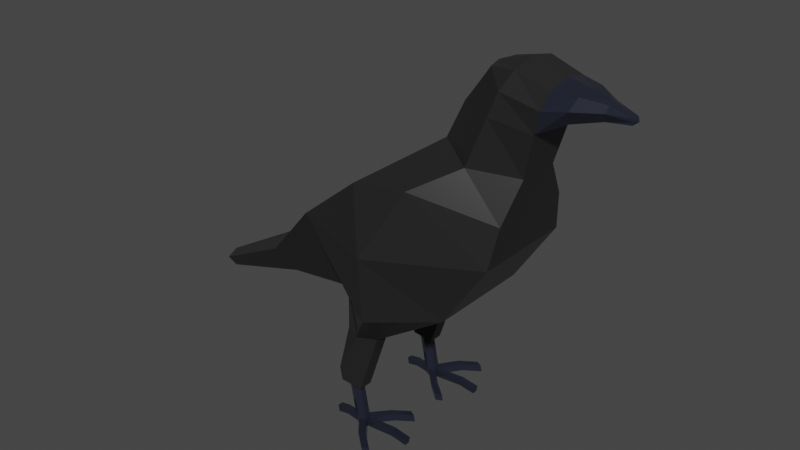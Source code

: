 # Source: crowmodel.blend  (saved by Blender 3.5.10; exported with 4.5.12 LTS)
import bpy
from mathutils import Matrix  # noqa: F401  (used for matrix-valued properties, if any)

bpy.ops.wm.read_factory_settings(use_empty=True)
scene = bpy.context.scene
scene.name = 'Scene'

# ---- collections
col_collection = bpy.data.collections.new('Collection'); scene.collection.children.link(col_collection)

# ---- materials (node trees are filled in below, after node groups)
mat_crowbase = bpy.data.materials.new('CrowBase')
mat_crowbase.alpha_threshold = 0.0
mat_crowbase.use_transparent_shadow = False
mat_crowbase.roughness = 0.5
mat_crowbase.line_color = (0.0, 0.0, 0.0, 1.0)
mat_crowaccent = bpy.data.materials.new('CrowAccent')
mat_crowaccent.use_transparent_shadow = False

# ---- material node trees
mat_crowbase.use_nodes = True; mat_crowbase.node_tree.nodes.clear()
_N = mat_crowbase.node_tree.nodes; _L = mat_crowbase.node_tree.links
n0 = _N.new('ShaderNodeOutputMaterial'); n0.name = 'Material Output'; n0.location = (300, 300)
n1 = _N.new('ShaderNodeBsdfPrincipled'); n1.name = 'Principled BSDF'; n1.location = (10, 300)
n1.distribution = 'GGX'
n1.subsurface_method = 'RANDOM_WALK_SKIN'
n1.inputs[0].default_value = (0.02038, 0.02038, 0.02038, 1.0)
n1.inputs[2].default_value = 0.2617
n1.inputs[3].default_value = 1.45
n1.inputs[13].default_value = 0.2202
n1.inputs[27].default_value = (0.0, 0.0, 0.0, 1.0)
n1.inputs[28].default_value = 1.0
_L.new(n1.outputs[0], n0.inputs[0])
n0.is_active_output = True
mat_crowaccent.use_nodes = True; mat_crowaccent.node_tree.nodes.clear()
_N = mat_crowaccent.node_tree.nodes; _L = mat_crowaccent.node_tree.links
n0 = _N.new('ShaderNodeBsdfPrincipled'); n0.name = 'Principled BSDF'; n0.location = (10, 300)
n0.distribution = 'GGX'
n0.subsurface_method = 'RANDOM_WALK_SKIN'
n0.inputs[0].default_value = (0.01504, 0.01769, 0.02909, 1.0)
n0.inputs[2].default_value = 0.1839
n0.inputs[3].default_value = 1.45
n0.inputs[27].default_value = (0.0, 0.0, 0.0, 1.0)
n0.inputs[28].default_value = 1.0
n1 = _N.new('ShaderNodeOutputMaterial'); n1.name = 'Material Output'; n1.location = (300, 300)
_L.new(n0.outputs[0], n1.inputs[0])
n1.is_active_output = True

# ---- world
world_world = bpy.data.worlds.new('World'); scene.world = world_world
world_world.use_nodes = True; world_world.node_tree.nodes.clear()
_N = world_world.node_tree.nodes; _L = world_world.node_tree.links
n0 = _N.new('ShaderNodeOutputWorld'); n0.name = 'World Output'; n0.location = (300, 300)
n1 = _N.new('ShaderNodeBackground'); n1.name = 'Background'; n1.location = (10, 300)
n1.inputs[0].default_value = (0.05088, 0.05088, 0.05088, 1.0)
_L.new(n1.outputs[0], n0.inputs[0])
n0.is_active_output = True
world_world.color = (0.05088, 0.05088, 0.05088)
world_world.use_sun_shadow = False
world_world.sun_shadow_jitter_overblur = 0.0

# ---- meshes
me_cube = bpy.data.meshes.new('Cube')
me_cube.from_pydata([(0.16, 0.5676, 1.0), (-0.001019, 0.5257, 0.0), (-0.16, 0.5676, 1.0), (-0.1226, 0.5257, 0.0), (-0.1226, 0.4743, 0.0), (0.16, 0.4324, 1.0), (-0.16, 0.4324, 1.0), (-0.001019, 0.4743, 0.0), (-0.7, 0.0, 1.9), (-0.7, 0.5, 1.9), (1.2, 0.4851, 2.0), (1.2, 0.0, 2.0), (0.8, 0.5, 1.4), (0.8, 0.0, 1.4), (-0.4, 0.0, 1.2), (-0.4, 0.3, 1.2), (0.5, 0.0, 2.8), (0.5, 0.1, 2.8), (1.3, 0.2, 2.7), (1.3, 0.0, 2.7), (0.9, 0.0, 3.5), (0.944, 0.1666, 3.5), (1.5, 0.2252, 3.445), (1.5, 0.0, 3.5), (-0.07704, 0.5257, 0.4), (-0.1987, 0.5257, 0.4), (-0.07704, 0.4743, 0.4), (-0.1987, 0.4743, 0.4), (-0.06183, 0.557, 0.0), (0.0, 0.65, 1.0), (-0.06183, 0.443, 0.0), (0.001524, 0.35, 1.0), (0.25, 0.8972, 1.95), (0.25, 0.0, 1.95), (0.2, 0.0, 1.3), (0.2, 0.8, 1.3), (0.9, 0.4, 2.75), (0.9, 0.0, 2.75), (1.2, 0.2402, 3.543), (1.2, 0.0, 3.6), (-0.1379, 0.557, 0.4), (1.25, 0.4068, 2.36), (1.25, 0.0, 2.35), (-0.1, 0.0, 2.35), (-2.235e-08, 0.6512, 2.45), (0.575, 0.7075, 2.565), (0.575, 0.0, 2.35), (1.4, 0.25, 3.1), (1.4, 0.0, 3.1), (0.7, 0.0, 3.15), (0.6702, 0.09896, 3.15), (1.05, 0.35, 3.175), (1.05, 0.0, 3.175), (2.06, 0.03613, 3.326), (2.06, 0.0, 3.326), (2.058, 0.03613, 3.275), (2.058, 0.0, 3.275), (1.621, 0.15, 3.207), (1.848, 0.05, 3.253), (1.848, 0.0, 3.253), (1.621, 0.0, 3.207), (1.689, 0.1611, 3.432), (1.878, 0.05913, 3.386), (1.689, 0.0, 3.453), (1.878, 0.0, 3.406), (1.45, 0.275, 3.3), (0.8, 0.0, 3.325), (1.125, 0.325, 3.387), (1.125, 0.0, 3.387), (1.45, 0.0, 3.3), (0.8104, 0.1347, 3.325), (2.059, 0.03613, 3.301), (2.09, 0.0, 3.301), (1.655, 0.0, 3.33), (1.863, 0.0, 3.329), (1.655, 0.2258, 3.33), (1.863, 0.09294, 3.329), (-0.04, 0.5676, 0.4), (-0.1367, 0.443, 0.4), (-0.2792, 0.5676, 0.5338), (-0.04, 0.4324, 0.4), (-0.2792, 0.4324, 0.5338), (-0.1773, 0.65, 0.4909), (-0.1742, 0.35, 0.4909), (-1.255, 0.0, 1.381), (-1.255, 0.3579, 1.304), (-1.097, 0.0, 1.013), (-1.097, 0.2526, 1.09), (-2.211, 0.0, 0.8353), (-2.147, 0.1639, 0.8256), (-2.151, 0.0, 0.697), (-2.087, 0.1244, 0.7412), (-0.01302, 0.5257, 0.06312), (-0.1346, 0.5257, 0.06312), (-0.01302, 0.4743, 0.06312), (-0.1346, 0.4743, 0.06312), (-0.07383, 0.557, 0.06312), (-0.07365, 0.443, 0.06312), (0.1284, 0.6951, 0.07722), (0.1404, 0.6951, 0.0141), (0.07956, 0.7264, 0.0141), (0.06756, 0.7264, 0.07722), (0.1372, 0.3173, 0.06993), (0.1492, 0.3173, 0.006807), (0.0884, 0.2859, 0.006807), (0.07658, 0.2859, 0.06993), (0.2785, 0.5257, 0.08718), (0.2785, 0.5257, 0.02406), (0.2785, 0.4743, 0.02406), (0.2785, 0.4743, 0.08718), (0.4478, 0.5257, 0.06226), (0.4373, 0.5257, 1.015e-05), (0.4373, 0.4743, 1.015e-05), (0.4478, 0.4743, 0.06226), (0.2742, 0.2048, 0.06016), (0.2862, 0.2048, -0.002961), (0.2254, 0.1734, -0.002961), (0.2136, 0.1734, 0.06016), (0.2719, 0.8181, 0.06201), (0.2839, 0.8181, -0.001113), (0.223, 0.8494, -0.001113), (0.211, 0.8494, 0.06201), (-0.249, 0.5257, 0.08134), (-0.237, 0.5257, 0.01822), (-0.237, 0.4743, 0.01822), (-0.249, 0.4743, 0.08134), (-0.3549, 0.5257, 0.0612), (-0.3429, 0.5257, -0.001922), (-0.3429, 0.4743, -0.001922), (-0.3549, 0.4743, 0.0612)], [], [(81, 6, 2, 79), (82, 29, 0, 77), (77, 0, 5, 80), (28, 1, 7, 30), (13, 12, 10, 11), (42, 41, 18, 19), (8, 9, 85, 84), (35, 15, 9, 32), (34, 13, 11, 33), (31, 5, 13, 34), (29, 2, 15, 35), (2, 6, 14, 15), (5, 0, 12, 13), (59, 58, 55, 56), (44, 43, 16, 17), (46, 42, 19, 37), (45, 44, 17, 36), (38, 21, 20, 39), (70, 66, 20, 21), (68, 69, 23, 39), (67, 70, 21, 38), (92, 24, 26, 94), (96, 40, 24, 92), (95, 27, 25, 93), (93, 25, 40, 96), (65, 67, 38, 22), (66, 68, 39, 20), (22, 38, 39, 23), (41, 45, 36, 18), (43, 46, 37, 16), (0, 29, 35, 12), (6, 31, 34, 14), (14, 34, 33, 8), (12, 35, 32, 10), (3, 28, 30, 4), (79, 2, 29, 82), (8, 33, 46, 43), (10, 32, 45, 41), (32, 9, 44, 45), (33, 11, 42, 46), (9, 8, 43, 44), (11, 10, 41, 42), (16, 37, 52, 49), (18, 36, 51, 47), (36, 17, 50, 51), (37, 19, 48, 52), (17, 16, 49, 50), (19, 18, 47, 48), (72, 71, 53, 54), (76, 62, 53, 71), (62, 64, 54, 53), (74, 59, 56, 72), (69, 48, 60, 73), (73, 60, 59, 74), (22, 23, 63, 61), (61, 63, 64, 62), (65, 22, 61, 75), (75, 61, 62, 76), (48, 47, 57, 60), (60, 57, 58, 59), (57, 75, 76, 58), (47, 65, 75, 57), (63, 73, 74, 64), (23, 69, 73, 63), (64, 74, 72, 54), (58, 76, 71, 55), (56, 55, 71, 72), (49, 52, 68, 66), (47, 51, 67, 65), (51, 50, 70, 67), (52, 48, 69, 68), (50, 49, 66, 70), (81, 27, 78, 83), (83, 78, 26, 80), (7, 94, 102, 103), (97, 78, 27, 95), (31, 83, 80, 5), (6, 81, 83, 31), (25, 79, 82, 40), (24, 77, 80, 26), (40, 82, 77, 24), (27, 81, 79, 25), (85, 87, 91, 89), (9, 15, 87, 85), (15, 14, 86, 87), (14, 8, 84, 86), (91, 90, 88, 89), (84, 85, 89, 88), (87, 86, 90, 91), (86, 84, 88, 90), (30, 97, 95, 4), (26, 78, 97, 94), (3, 93, 96, 28), (4, 95, 125, 124), (28, 96, 101, 100), (94, 7, 108, 109), (101, 98, 118, 121), (1, 28, 100, 99), (96, 92, 98, 101), (92, 1, 99, 98), (105, 104, 116, 117), (94, 97, 105, 102), (30, 7, 103, 104), (97, 30, 104, 105), (107, 106, 110, 111), (92, 94, 109, 106), (7, 1, 107, 108), (1, 92, 106, 107), (111, 110, 113, 112), (106, 109, 113, 110), (108, 107, 111, 112), (109, 108, 112, 113), (114, 117, 116, 115), (103, 102, 114, 115), (102, 105, 117, 114), (104, 103, 115, 116), (120, 121, 118, 119), (99, 100, 120, 119), (100, 101, 121, 120), (98, 99, 119, 118), (123, 124, 128, 127), (3, 4, 124, 123), (93, 3, 123, 122), (95, 93, 122, 125), (128, 129, 126, 127), (124, 125, 129, 128), (122, 123, 127, 126), (125, 122, 126, 129)])
me_cube.polygons.foreach_set('material_index', [0, 0, 0, 1, 0, 0, 0, 0, 0, 0, 0, 0, 0, 1, 0, 0, 0, 0, 0, 0, 0, 1, 1, 1, 1, 0, 0, 0, 0, 0, 0, 0, 0, 0, 1, 0, 0, 0, 0, 0, 0, 0, 0, 0, 0, 0, 0, 0, 1, 1, 1, 1, 1, 1, 1, 1, 1, 1, 1, 1, 1, 1, 1, 1, 1, 1, 1, 0, 0, 0, 0, 0, 0, 0, 1, 1, 0, 0, 0, 0, 0, 0, 0, 0, 0, 0, 0, 0, 0, 0, 1, 1, 1, 1, 1, 1, 1, 1, 1, 1, 1, 1, 1, 1, 1, 1, 1, 1, 1, 1, 1, 1, 1, 1, 1, 1, 1, 1, 1, 1, 1, 1, 1, 1, 1, 1, 1, 1])
_uv = me_cube.uv_layers.new(name='UVMap')
_uv.uv.foreach_set('vector', [0.5, 0.125, 0.625, 0.125, 0.625, 0.25, 0.5, 0.25, 0.5, 0.375, 0.625, 0.375, 0.625, 0.5, 0.5, 0.5, 0.5, 0.5, 0.625, 0.5, 0.625, 0.625, 0.5, 0.625, 0.25, 0.5, 0.375, 0.5, 0.375, 0.625, 0.25, 0.625, 0.625, 0.625, 0.625, 0.5, 0.625, 0.5, 0.625, 0.625, 0.625, 0.625, 0.625, 0.5, 0.625, 0.5, 0.625, 0.625, 0.625, 0.125, 0.625, 0.25, 0.625, 0.25, 0.625, 0.125, 0.625, 0.375, 0.625, 0.25, 0.625, 0.25, 0.625, 0.375, 0.0, 0.0, 0.0, 0.0, 0.0, 0.0, 0.0, 0.0, 0.0, 0.0, 0.0, 0.0, 0.0, 0.0, 0.0, 0.0, 0.625, 0.375, 0.625, 0.25, 0.625, 0.25, 0.625, 0.375, 0.625, 0.25, 0.625, 0.125, 0.625, 0.125, 0.625, 0.25, 0.625, 0.625, 0.625, 0.5, 0.625, 0.5, 0.625, 0.625, 0.625, 0.625, 0.625, 0.5, 0.625, 0.5, 0.625, 0.625, 0.625, 0.25, 0.625, 0.125, 0.625, 0.125, 0.625, 0.25, 0.0, 0.0, 0.0, 0.0, 0.0, 0.0, 0.0, 0.0, 0.625, 0.375, 0.625, 0.25, 0.625, 0.25, 0.625, 0.375, 0.75, 0.5, 0.875, 0.5, 0.875, 0.625, 0.75, 0.625, 0.625, 0.25, 0.625, 0.125, 0.625, 0.125, 0.625, 0.25, 0.0, 0.0, 0.0, 0.0, 0.0, 0.0, 0.0, 0.0, 0.625, 0.375, 0.625, 0.25, 0.625, 0.25, 0.625, 0.375, 0.3947, 0.5, 0.5, 0.5, 0.5, 0.625, 0.3947, 0.625, 0.3947, 0.375, 0.5, 0.375, 0.5, 0.5, 0.3947, 0.5, 0.3947, 0.125, 0.5, 0.125, 0.5, 0.25, 0.3947, 0.25, 0.3947, 0.25, 0.5, 0.25, 0.5, 0.375, 0.3947, 0.375, 0.625, 0.5, 0.625, 0.375, 0.625, 0.375, 0.625, 0.5, 0.0, 0.0, 0.0, 0.0, 0.0, 0.0, 0.0, 0.0, 0.625, 0.5, 0.75, 0.5, 0.75, 0.625, 0.625, 0.625, 0.625, 0.5, 0.625, 0.375, 0.625, 0.375, 0.625, 0.5, 0.0, 0.0, 0.0, 0.0, 0.0, 0.0, 0.0, 0.0, 0.625, 0.5, 0.625, 0.375, 0.625, 0.375, 0.625, 0.5, 0.0, 0.0, 0.0, 0.0, 0.0, 0.0, 0.0, 0.0, 0.0, 0.0, 0.0, 0.0, 0.0, 0.0, 0.0, 0.0, 0.625, 0.5, 0.625, 0.375, 0.625, 0.375, 0.625, 0.5, 0.125, 0.5, 0.25, 0.5, 0.25, 0.625, 0.125, 0.625, 0.5, 0.25, 0.625, 0.25, 0.625, 0.375, 0.5, 0.375, 0.0, 0.0, 0.0, 0.0, 0.0, 0.0, 0.0, 0.0, 0.625, 0.5, 0.625, 0.375, 0.625, 0.375, 0.625, 0.5, 0.625, 0.375, 0.625, 0.25, 0.625, 0.25, 0.625, 0.375, 0.0, 0.0, 0.0, 0.0, 0.0, 0.0, 0.0, 0.0, 0.625, 0.25, 0.625, 0.125, 0.625, 0.125, 0.625, 0.25, 0.625, 0.625, 0.625, 0.5, 0.625, 0.5, 0.625, 0.625, 0.0, 0.0, 0.0, 0.0, 0.0, 0.0, 0.0, 0.0, 0.625, 0.5, 0.625, 0.375, 0.625, 0.375, 0.625, 0.5, 0.625, 0.375, 0.625, 0.25, 0.625, 0.25, 0.625, 0.375, 0.0, 0.0, 0.0, 0.0, 0.0, 0.0, 0.0, 0.0, 0.625, 0.25, 0.625, 0.125, 0.625, 0.125, 0.625, 0.25, 0.625, 0.625, 0.625, 0.5, 0.625, 0.5, 0.625, 0.625, 0.625, 0.625, 0.625, 0.5, 0.625, 0.5, 0.625, 0.625, 0.625, 0.5, 0.625, 0.5, 0.625, 0.5, 0.625, 0.5, 0.625, 0.5, 0.625, 0.625, 0.625, 0.625, 0.625, 0.5, 0.0, 0.0, 0.0, 0.0, 0.0, 0.0, 0.0, 0.0, 0.0, 0.0, 0.0, 0.0, 0.0, 0.0, 0.0, 0.0, 0.0, 0.0, 0.0, 0.0, 0.0, 0.0, 0.0, 0.0, 0.625, 0.5, 0.625, 0.625, 0.625, 0.625, 0.625, 0.5, 0.625, 0.5, 0.625, 0.625, 0.625, 0.625, 0.625, 0.5, 0.625, 0.5, 0.625, 0.5, 0.625, 0.5, 0.625, 0.5, 0.625, 0.5, 0.625, 0.5, 0.625, 0.5, 0.625, 0.5, 0.625, 0.625, 0.625, 0.5, 0.625, 0.5, 0.625, 0.625, 0.625, 0.625, 0.625, 0.5, 0.625, 0.5, 0.625, 0.625, 0.625, 0.5, 0.625, 0.5, 0.625, 0.5, 0.625, 0.5, 0.625, 0.5, 0.625, 0.5, 0.625, 0.5, 0.625, 0.5, 0.0, 0.0, 0.0, 0.0, 0.0, 0.0, 0.0, 0.0, 0.0, 0.0, 0.0, 0.0, 0.0, 0.0, 0.0, 0.0, 0.0, 0.0, 0.0, 0.0, 0.0, 0.0, 0.0, 0.0, 0.625, 0.5, 0.625, 0.5, 0.625, 0.5, 0.625, 0.5, 0.625, 0.625, 0.625, 0.5, 0.625, 0.5, 0.625, 0.625, 0.0, 0.0, 0.0, 0.0, 0.0, 0.0, 0.0, 0.0, 0.625, 0.5, 0.625, 0.375, 0.625, 0.375, 0.625, 0.5, 0.625, 0.375, 0.625, 0.25, 0.625, 0.25, 0.625, 0.375, 0.0, 0.0, 0.0, 0.0, 0.0, 0.0, 0.0, 0.0, 0.625, 0.25, 0.625, 0.125, 0.625, 0.125, 0.625, 0.25, 0.5, 0.125, 0.5, 0.125, 0.5, 0.125, 0.5, 0.125, 0.5, 0.125, 0.5, 0.125, 0.5, 0.625, 0.5, 0.625, 0.375, 0.625, 0.3947, 0.625, 0.3947, 0.625, 0.375, 0.625, 0.2895, 0.5461, 0.5, 0.125, 0.5, 0.125, 0.3947, 0.125, 0.625, 0.125, 0.5, 0.125, 0.5, 0.625, 0.625, 0.625, 0.625, 0.125, 0.5, 0.125, 0.5, 0.125, 0.625, 0.125, 0.5, 0.25, 0.5, 0.25, 0.5, 0.375, 0.5, 0.375, 0.5, 0.5, 0.5, 0.5, 0.5, 0.625, 0.5, 0.625, 0.5, 0.375, 0.5, 0.375, 0.5, 0.5, 0.5, 0.5, 0.5, 0.125, 0.5, 0.125, 0.5, 0.25, 0.5, 0.25, 0.625, 0.25, 0.625, 0.25, 0.625, 0.25, 0.625, 0.25, 0.625, 0.25, 0.625, 0.25, 0.625, 0.25, 0.625, 0.25, 0.625, 0.25, 0.625, 0.125, 0.625, 0.125, 0.625, 0.25, 0.0, 0.0, 0.0, 0.0, 0.0, 0.0, 0.0, 0.0, 0.625, 0.25, 0.625, 0.125, 0.625, 0.125, 0.625, 0.25, 0.625, 0.125, 0.625, 0.25, 0.625, 0.25, 0.625, 0.125, 0.625, 0.25, 0.625, 0.125, 0.625, 0.125, 0.625, 0.25, 0.0, 0.0, 0.0, 0.0, 0.0, 0.0, 0.0, 0.0, 0.25, 0.625, 0.2895, 0.5461, 0.3947, 0.125, 0.375, 0.125, 0.5, 0.625, 0.5, 0.125, 0.2895, 0.5461, 0.3947, 0.625, 0.375, 0.25, 0.3947, 0.25, 0.3947, 0.375, 0.375, 0.375, 0.375, 0.125, 0.3947, 0.125, 0.3947, 0.125, 0.375, 0.125, 0.375, 0.375, 0.3947, 0.375, 0.3947, 0.375, 0.375, 0.375, 0.3947, 0.625, 0.375, 0.625, 0.375, 0.625, 0.3947, 0.625, 0.3947, 0.375, 0.3947, 0.5, 0.3947, 0.5, 0.3947, 0.375, 0.375, 0.5, 0.25, 0.5, 0.25, 0.5, 0.375, 0.5, 0.3947, 0.375, 0.3947, 0.5, 0.3947, 0.5, 0.3947, 0.375, 0.3947, 0.5, 0.375, 0.5, 0.375, 0.5, 0.3947, 0.5, 0.2895, 0.5461, 0.25, 0.625, 0.25, 0.625, 0.2895, 0.5461, 0.3947, 0.625, 0.2895, 0.5461, 0.2895, 0.5461, 0.3947, 0.625, 0.25, 0.625, 0.375, 0.625, 0.375, 0.625, 0.25, 0.625, 0.2895, 0.5461, 0.25, 0.625, 0.25, 0.625, 0.2895, 0.5461, 0.375, 0.5, 0.3947, 0.5, 0.3947, 0.5, 0.375, 0.5, 0.3947, 0.5, 0.3947, 0.625, 0.3947, 0.625, 0.3947, 0.5, 0.375, 0.625, 0.375, 0.5, 0.375, 0.5, 0.375, 0.625, 0.375, 0.5, 0.3947, 0.5, 0.3947, 0.5, 0.375, 0.5, 0.375, 0.5, 0.3947, 0.5, 0.3947, 0.625, 0.375, 0.625, 0.3947, 0.5, 0.3947, 0.625, 0.3947, 0.625, 0.3947, 0.5, 0.375, 0.625, 0.375, 0.5, 0.375, 0.5, 0.375, 0.625, 0.3947, 0.625, 0.375, 0.625, 0.375, 0.625, 0.3947, 0.625, 0.3947, 0.625, 0.2895, 0.5461, 0.25, 0.625, 0.375, 0.625, 0.375, 0.625, 0.3947, 0.625, 0.3947, 0.625, 0.375, 0.625, 0.3947, 0.625, 0.2895, 0.5461, 0.2895, 0.5461, 0.3947, 0.625, 0.25, 0.625, 0.375, 0.625, 0.375, 0.625, 0.25, 0.625, 0.375, 0.375, 0.3947, 0.375, 0.3947, 0.5, 0.375, 0.5, 0.375, 0.5, 0.25, 0.5, 0.25, 0.5, 0.375, 0.5, 0.375, 0.375, 0.3947, 0.375, 0.3947, 0.375, 0.375, 0.375, 0.3947, 0.5, 0.375, 0.5, 0.375, 0.5, 0.3947, 0.5, 0.125, 0.5, 0.125, 0.625, 0.125, 0.625, 0.125, 0.5, 0.125, 0.5, 0.125, 0.625, 0.125, 0.625, 0.125, 0.5, 0.3947, 0.25, 0.375, 0.25, 0.375, 0.25, 0.3947, 0.25, 0.3947, 0.125, 0.3947, 0.25, 0.3947, 0.25, 0.3947, 0.125, 0.375, 0.125, 0.3947, 0.125, 0.3947, 0.25, 0.375, 0.25, 0.375, 0.125, 0.3947, 0.125, 0.3947, 0.125, 0.375, 0.125, 0.3947, 0.25, 0.375, 0.25, 0.375, 0.25, 0.3947, 0.25, 0.3947, 0.125, 0.3947, 0.25, 0.3947, 0.25, 0.3947, 0.125])
me_cube.materials.append(mat_crowbase)
me_cube.materials.append(mat_crowaccent)
me_cube.use_mirror_vertex_groups = False
me_cube.update()

# ---- objects
ob_cube = bpy.data.objects.new('Cube', me_cube)
ob_empty = bpy.data.objects.new('Empty', None)
ob_empty_001 = bpy.data.objects.new('Empty.001', None)
ob_empty_002 = bpy.data.objects.new('Empty.002', None)

# ---- transforms, parenting, visibility, modifiers, constraints
ob_cube.location = (0.0, 0.0, 0.0)
ob_cube.lock_rotations_4d = False
ob_cube.empty_display_type = 'ARROWS'
ob_cube.lineart.crease_threshold = 0.0
_m = ob_cube.modifiers.new('Mirror', 'MIRROR')
_m.use_axis = (False, True, False)
_m.use_clip = True
ob_empty.location = (0.0, 7.0, 2.0)
ob_empty.rotation_euler = (1.571, -0.0, 1.571)
ob_empty.empty_display_type = 'IMAGE'
ob_empty.empty_display_size = 5.0
ob_empty_001.location = (0.0, 0.0, 1.8)
ob_empty_001.rotation_euler = (1.571, -0.0, 3.142)
ob_empty_001.scale = (1.1, 1.1, 1.1)
ob_empty_001.empty_display_type = 'IMAGE'
ob_empty_001.empty_display_size = 5.0
ob_empty_002.location = (0.0, 0.0, 2.1)
ob_empty_002.rotation_euler = (1.571, -0.0, 1.571)
ob_empty_002.scale = (1.65, 1.65, 1.65)
ob_empty_002.empty_display_type = 'IMAGE'
ob_empty_002.empty_display_size = 5.0

# ---- collection membership
col_collection.objects.link(ob_cube)
col_collection.objects.link(ob_empty)
col_collection.objects.link(ob_empty_001)
col_collection.objects.link(ob_empty_002)

# ---- scene / render settings (as saved in the file)
scene.frame_start = 1; scene.frame_end = 250; scene.frame_set(1)
scene.render.engine = 'BLENDER_EEVEE_NEXT'
scene.cycles.sampling_pattern = 'TABULATED_SOBOL'
scene.view_settings.view_transform = 'Filmic'
bpy.context.view_layer.update()

# ---- added for rendering (the .blend has no active camera and no usable light): camera, sun
cam_auto = bpy.data.cameras.new('AutoCamera')
cam_auto.lens = 50.0
cam_auto.sensor_width = 36.0
cam_auto.clip_end = 1000.0
ob_auto_camera = bpy.data.objects.new('AutoCamera', cam_auto)
scene.collection.objects.link(ob_auto_camera)
ob_auto_camera.location = (5.38999, -6.54026, 6.15869)
ob_auto_camera.rotation_euler = (1.09748, -7.21219e-08, 0.694738)
scene.camera = ob_auto_camera
light_auto_sun = bpy.data.lights.new('AutoSun', 'SUN')
light_auto_sun.energy = 3.0
light_auto_sun.angle = 0.0523599
ob_auto_sun = bpy.data.objects.new('AutoSun', light_auto_sun)
scene.collection.objects.link(ob_auto_sun)
ob_auto_sun.rotation_euler = (0.872665, 0.174533, 0.523599)
bpy.context.view_layer.update()
